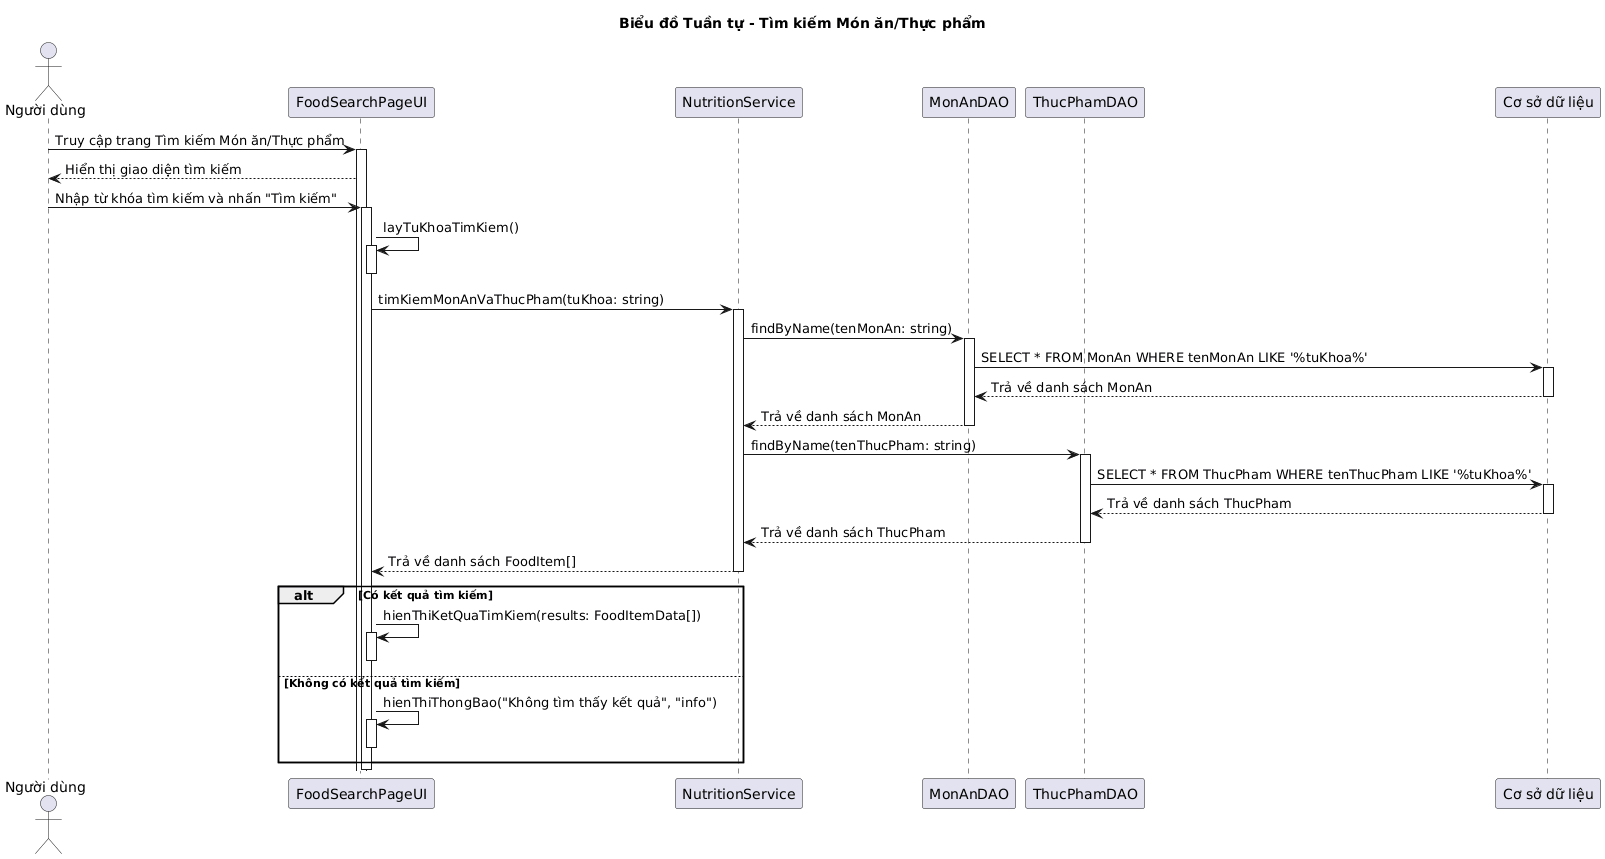

The diagram above was rendered by PlantUML. Its source (embedded in the PNG):
@startuml
!pragma layout smetana

title Biểu đồ Tuần tự - Tìm kiếm Món ăn/Thực phẩm

actor "Người dùng" as User
participant "FoodSearchPageUI" as UI
participant "NutritionService" as Service
participant "MonAnDAO" as MonAnDAO
participant "ThucPhamDAO" as ThucPhamDAO
participant "Cơ sở dữ liệu" as DB

User -> UI: Truy cập trang Tìm kiếm Món ăn/Thực phẩm
activate UI
UI --> User: Hiển thị giao diện tìm kiếm

User -> UI: Nhập từ khóa tìm kiếm và nhấn "Tìm kiếm"
activate UI
UI -> UI: layTuKhoaTimKiem()
activate UI
deactivate UI
UI -> Service: timKiemMonAnVaThucPham(tuKhoa: string)
activate Service

Service -> MonAnDAO: findByName(tenMonAn: string)
activate MonAnDAO
MonAnDAO -> DB: SELECT * FROM MonAn WHERE tenMonAn LIKE '%tuKhoa%'
activate DB
DB --> MonAnDAO: Trả về danh sách MonAn
deactivate DB
MonAnDAO --> Service: Trả về danh sách MonAn
deactivate MonAnDAO

Service -> ThucPhamDAO: findByName(tenThucPham: string)
activate ThucPhamDAO
ThucPhamDAO -> DB: SELECT * FROM ThucPham WHERE tenThucPham LIKE '%tuKhoa%'
activate DB
DB --> ThucPhamDAO: Trả về danh sách ThucPham
deactivate DB
ThucPhamDAO --> Service: Trả về danh sách ThucPham
deactivate ThucPhamDAO

Service --> UI: Trả về danh sách FoodItem[]
deactivate Service

alt Có kết quả tìm kiếm
  UI -> UI: hienThiKetQuaTimKiem(results: FoodItemData[])
  activate UI
  deactivate UI
else Không có kết quả tìm kiếm
  UI -> UI: hienThiThongBao("Không tìm thấy kết quả", "info")
  activate UI
  deactivate UI
end
deactivate UI
@enduml